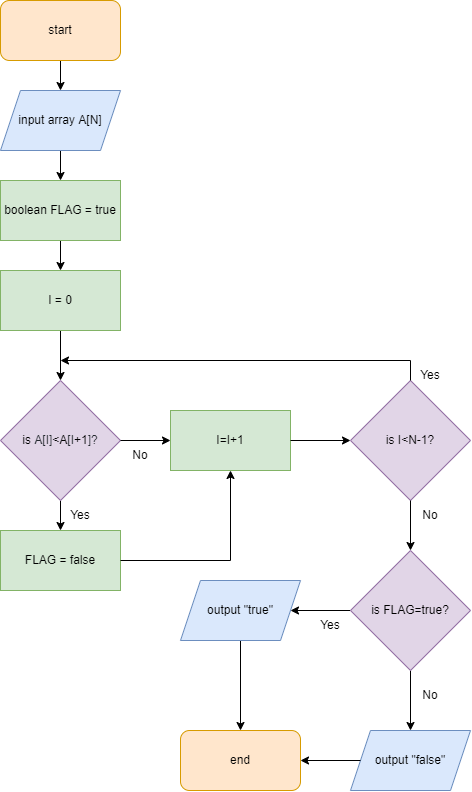

The diagram above was exported from draw.io. Its source (the exported page's mxGraphModel, read from the mxfile embedded in the PNG):
<mxGraphModel dx="1738" dy="1056" grid="1" gridSize="10" guides="1" tooltips="1" connect="1" arrows="1" fold="1" page="1" pageScale="1" pageWidth="827" pageHeight="1169" math="0" shadow="0">
  <root>
    <mxCell id="0" />
    <mxCell id="1" parent="0" />
    <mxCell id="e0Geo9SrzXazyqJEY7jM-3" value="" style="edgeStyle=orthogonalEdgeStyle;rounded=0;orthogonalLoop=1;jettySize=auto;html=1;" edge="1" parent="1" source="e0Geo9SrzXazyqJEY7jM-1" target="e0Geo9SrzXazyqJEY7jM-2">
      <mxGeometry relative="1" as="geometry" />
    </mxCell>
    <mxCell id="e0Geo9SrzXazyqJEY7jM-1" value="start" style="rounded=1;whiteSpace=wrap;html=1;fillColor=#ffe6cc;strokeColor=#d79b00;" vertex="1" parent="1">
      <mxGeometry x="340" y="220" width="120" height="60" as="geometry" />
    </mxCell>
    <mxCell id="e0Geo9SrzXazyqJEY7jM-5" value="" style="edgeStyle=orthogonalEdgeStyle;rounded=0;orthogonalLoop=1;jettySize=auto;html=1;" edge="1" parent="1" source="e0Geo9SrzXazyqJEY7jM-2" target="e0Geo9SrzXazyqJEY7jM-4">
      <mxGeometry relative="1" as="geometry" />
    </mxCell>
    <mxCell id="e0Geo9SrzXazyqJEY7jM-2" value="input array A[N]" style="shape=parallelogram;perimeter=parallelogramPerimeter;whiteSpace=wrap;html=1;fixedSize=1;fillColor=#dae8fc;strokeColor=#6c8ebf;" vertex="1" parent="1">
      <mxGeometry x="340" y="310" width="120" height="60" as="geometry" />
    </mxCell>
    <mxCell id="e0Geo9SrzXazyqJEY7jM-7" value="" style="edgeStyle=orthogonalEdgeStyle;rounded=0;orthogonalLoop=1;jettySize=auto;html=1;" edge="1" parent="1" source="e0Geo9SrzXazyqJEY7jM-4" target="e0Geo9SrzXazyqJEY7jM-6">
      <mxGeometry relative="1" as="geometry" />
    </mxCell>
    <mxCell id="e0Geo9SrzXazyqJEY7jM-4" value="boolean FLAG = true" style="whiteSpace=wrap;html=1;fillColor=#d5e8d4;strokeColor=#82b366;" vertex="1" parent="1">
      <mxGeometry x="340" y="400" width="120" height="60" as="geometry" />
    </mxCell>
    <mxCell id="e0Geo9SrzXazyqJEY7jM-11" value="" style="edgeStyle=orthogonalEdgeStyle;rounded=0;orthogonalLoop=1;jettySize=auto;html=1;" edge="1" parent="1" source="e0Geo9SrzXazyqJEY7jM-6" target="e0Geo9SrzXazyqJEY7jM-10">
      <mxGeometry relative="1" as="geometry" />
    </mxCell>
    <mxCell id="e0Geo9SrzXazyqJEY7jM-6" value="I = 0" style="whiteSpace=wrap;html=1;fillColor=#d5e8d4;strokeColor=#82b366;" vertex="1" parent="1">
      <mxGeometry x="340" y="490" width="120" height="60" as="geometry" />
    </mxCell>
    <mxCell id="e0Geo9SrzXazyqJEY7jM-13" value="" style="edgeStyle=orthogonalEdgeStyle;rounded=0;orthogonalLoop=1;jettySize=auto;html=1;" edge="1" parent="1" source="e0Geo9SrzXazyqJEY7jM-10" target="e0Geo9SrzXazyqJEY7jM-12">
      <mxGeometry relative="1" as="geometry" />
    </mxCell>
    <mxCell id="e0Geo9SrzXazyqJEY7jM-10" value="is&amp;nbsp;&lt;span style=&quot;color: rgb(36 , 41 , 47) ; font-family: , , &amp;#34;sf mono&amp;#34; , &amp;#34;menlo&amp;#34; , &amp;#34;consolas&amp;#34; , &amp;#34;liberation mono&amp;#34; , monospace&quot;&gt;A[I]&lt;/span&gt;&lt;span class=&quot;pl-k&quot; style=&quot;box-sizing: border-box ; font-family: , , &amp;#34;sf mono&amp;#34; , &amp;#34;menlo&amp;#34; , &amp;#34;consolas&amp;#34; , &amp;#34;liberation mono&amp;#34; , monospace&quot;&gt;&amp;lt;A&lt;/span&gt;&lt;span style=&quot;color: rgb(36 , 41 , 47) ; font-family: , , &amp;#34;sf mono&amp;#34; , &amp;#34;menlo&amp;#34; , &amp;#34;consolas&amp;#34; , &amp;#34;liberation mono&amp;#34; , monospace&quot;&gt;[I&lt;/span&gt;&lt;span class=&quot;pl-k&quot; style=&quot;box-sizing: border-box ; font-family: , , &amp;#34;sf mono&amp;#34; , &amp;#34;menlo&amp;#34; , &amp;#34;consolas&amp;#34; , &amp;#34;liberation mono&amp;#34; , monospace&quot;&gt;+&lt;/span&gt;&lt;span class=&quot;pl-c1&quot; style=&quot;box-sizing: border-box ; font-family: , , &amp;#34;sf mono&amp;#34; , &amp;#34;menlo&amp;#34; , &amp;#34;consolas&amp;#34; , &amp;#34;liberation mono&amp;#34; , monospace&quot;&gt;1&lt;/span&gt;&lt;span style=&quot;color: rgb(36 , 41 , 47) ; font-family: , , &amp;#34;sf mono&amp;#34; , &amp;#34;menlo&amp;#34; , &amp;#34;consolas&amp;#34; , &amp;#34;liberation mono&amp;#34; , monospace&quot;&gt;]?&lt;/span&gt;" style="rhombus;whiteSpace=wrap;html=1;fillColor=#e1d5e7;strokeColor=#9673a6;" vertex="1" parent="1">
      <mxGeometry x="340" y="600" width="120" height="120" as="geometry" />
    </mxCell>
    <mxCell id="e0Geo9SrzXazyqJEY7jM-12" value="FLAG = false" style="whiteSpace=wrap;html=1;fillColor=#d5e8d4;strokeColor=#82b366;" vertex="1" parent="1">
      <mxGeometry x="340" y="750" width="120" height="60" as="geometry" />
    </mxCell>
    <mxCell id="e0Geo9SrzXazyqJEY7jM-15" value="I=I+1" style="rounded=0;whiteSpace=wrap;html=1;labelBackgroundColor=none;fillColor=#d5e8d4;strokeColor=#82b366;" vertex="1" parent="1">
      <mxGeometry x="510" y="630" width="120" height="60" as="geometry" />
    </mxCell>
    <mxCell id="e0Geo9SrzXazyqJEY7jM-16" value="" style="endArrow=classic;html=1;rounded=0;exitX=1;exitY=0.5;exitDx=0;exitDy=0;entryX=0;entryY=0.5;entryDx=0;entryDy=0;" edge="1" parent="1" source="e0Geo9SrzXazyqJEY7jM-10" target="e0Geo9SrzXazyqJEY7jM-15">
      <mxGeometry width="50" height="50" relative="1" as="geometry">
        <mxPoint x="310" y="620" as="sourcePoint" />
        <mxPoint x="360" y="570" as="targetPoint" />
      </mxGeometry>
    </mxCell>
    <mxCell id="e0Geo9SrzXazyqJEY7jM-17" value="" style="endArrow=classic;html=1;rounded=0;exitX=1;exitY=0.5;exitDx=0;exitDy=0;entryX=0.5;entryY=1;entryDx=0;entryDy=0;" edge="1" parent="1" source="e0Geo9SrzXazyqJEY7jM-12" target="e0Geo9SrzXazyqJEY7jM-15">
      <mxGeometry width="50" height="50" relative="1" as="geometry">
        <mxPoint x="310" y="620" as="sourcePoint" />
        <mxPoint x="360" y="570" as="targetPoint" />
        <Array as="points">
          <mxPoint x="570" y="780" />
        </Array>
      </mxGeometry>
    </mxCell>
    <mxCell id="e0Geo9SrzXazyqJEY7jM-19" value="" style="endArrow=classic;html=1;rounded=0;exitX=1;exitY=0.5;exitDx=0;exitDy=0;" edge="1" parent="1" source="e0Geo9SrzXazyqJEY7jM-15" target="e0Geo9SrzXazyqJEY7jM-20">
      <mxGeometry width="50" height="50" relative="1" as="geometry">
        <mxPoint x="450" y="680" as="sourcePoint" />
        <mxPoint x="680" y="660" as="targetPoint" />
      </mxGeometry>
    </mxCell>
    <mxCell id="e0Geo9SrzXazyqJEY7jM-20" value="is I&amp;lt;N-1?" style="rhombus;whiteSpace=wrap;html=1;labelBackgroundColor=none;fillColor=#e1d5e7;strokeColor=#9673a6;" vertex="1" parent="1">
      <mxGeometry x="690" y="600" width="120" height="120" as="geometry" />
    </mxCell>
    <mxCell id="e0Geo9SrzXazyqJEY7jM-21" value="" style="endArrow=classic;html=1;rounded=0;exitX=0.5;exitY=0;exitDx=0;exitDy=0;" edge="1" parent="1" source="e0Geo9SrzXazyqJEY7jM-20">
      <mxGeometry width="50" height="50" relative="1" as="geometry">
        <mxPoint x="570" y="680" as="sourcePoint" />
        <mxPoint x="400" y="580" as="targetPoint" />
        <Array as="points">
          <mxPoint x="750" y="580" />
        </Array>
      </mxGeometry>
    </mxCell>
    <mxCell id="e0Geo9SrzXazyqJEY7jM-22" value="" style="endArrow=classic;html=1;rounded=0;exitX=0.5;exitY=1;exitDx=0;exitDy=0;entryX=0.5;entryY=0;entryDx=0;entryDy=0;" edge="1" parent="1" source="e0Geo9SrzXazyqJEY7jM-20" target="e0Geo9SrzXazyqJEY7jM-26">
      <mxGeometry width="50" height="50" relative="1" as="geometry">
        <mxPoint x="570" y="680" as="sourcePoint" />
        <mxPoint x="750" y="760" as="targetPoint" />
      </mxGeometry>
    </mxCell>
    <mxCell id="e0Geo9SrzXazyqJEY7jM-29" value="" style="edgeStyle=orthogonalEdgeStyle;rounded=0;orthogonalLoop=1;jettySize=auto;html=1;" edge="1" parent="1" source="e0Geo9SrzXazyqJEY7jM-26" target="e0Geo9SrzXazyqJEY7jM-28">
      <mxGeometry relative="1" as="geometry" />
    </mxCell>
    <mxCell id="e0Geo9SrzXazyqJEY7jM-31" value="" style="edgeStyle=orthogonalEdgeStyle;rounded=0;orthogonalLoop=1;jettySize=auto;html=1;" edge="1" parent="1" source="e0Geo9SrzXazyqJEY7jM-26" target="e0Geo9SrzXazyqJEY7jM-30">
      <mxGeometry relative="1" as="geometry" />
    </mxCell>
    <mxCell id="e0Geo9SrzXazyqJEY7jM-26" value="is FLAG=true?" style="rhombus;whiteSpace=wrap;html=1;labelBackgroundColor=none;fillColor=#e1d5e7;strokeColor=#9673a6;" vertex="1" parent="1">
      <mxGeometry x="690" y="770" width="120" height="120" as="geometry" />
    </mxCell>
    <mxCell id="e0Geo9SrzXazyqJEY7jM-33" value="" style="edgeStyle=orthogonalEdgeStyle;rounded=0;orthogonalLoop=1;jettySize=auto;html=1;" edge="1" parent="1" source="e0Geo9SrzXazyqJEY7jM-28" target="e0Geo9SrzXazyqJEY7jM-32">
      <mxGeometry relative="1" as="geometry" />
    </mxCell>
    <mxCell id="e0Geo9SrzXazyqJEY7jM-28" value="output &quot;true&quot;" style="shape=parallelogram;perimeter=parallelogramPerimeter;whiteSpace=wrap;html=1;fixedSize=1;fillColor=#dae8fc;strokeColor=#6c8ebf;labelBackgroundColor=none;" vertex="1" parent="1">
      <mxGeometry x="520" y="800" width="120" height="60" as="geometry" />
    </mxCell>
    <mxCell id="e0Geo9SrzXazyqJEY7jM-30" value="output &quot;false&quot;" style="shape=parallelogram;perimeter=parallelogramPerimeter;whiteSpace=wrap;html=1;fixedSize=1;fillColor=#dae8fc;strokeColor=#6c8ebf;labelBackgroundColor=none;" vertex="1" parent="1">
      <mxGeometry x="690" y="950" width="120" height="60" as="geometry" />
    </mxCell>
    <mxCell id="e0Geo9SrzXazyqJEY7jM-32" value="end" style="rounded=1;whiteSpace=wrap;html=1;fillColor=#ffe6cc;strokeColor=#d79b00;labelBackgroundColor=none;" vertex="1" parent="1">
      <mxGeometry x="520" y="950" width="120" height="60" as="geometry" />
    </mxCell>
    <mxCell id="e0Geo9SrzXazyqJEY7jM-34" value="" style="endArrow=classic;html=1;rounded=0;entryX=1;entryY=0.5;entryDx=0;entryDy=0;" edge="1" parent="1" source="e0Geo9SrzXazyqJEY7jM-30" target="e0Geo9SrzXazyqJEY7jM-32">
      <mxGeometry width="50" height="50" relative="1" as="geometry">
        <mxPoint x="560" y="1000" as="sourcePoint" />
        <mxPoint x="610" y="950" as="targetPoint" />
      </mxGeometry>
    </mxCell>
    <mxCell id="e0Geo9SrzXazyqJEY7jM-35" value="Yes" style="text;html=1;strokeColor=none;fillColor=none;align=center;verticalAlign=middle;whiteSpace=wrap;rounded=0;labelBackgroundColor=none;" vertex="1" parent="1">
      <mxGeometry x="390" y="720" width="60" height="30" as="geometry" />
    </mxCell>
    <mxCell id="e0Geo9SrzXazyqJEY7jM-36" value="Yes" style="text;html=1;strokeColor=none;fillColor=none;align=center;verticalAlign=middle;whiteSpace=wrap;rounded=0;labelBackgroundColor=none;" vertex="1" parent="1">
      <mxGeometry x="740" y="580" width="60" height="30" as="geometry" />
    </mxCell>
    <mxCell id="e0Geo9SrzXazyqJEY7jM-37" value="Yes" style="text;html=1;strokeColor=none;fillColor=none;align=center;verticalAlign=middle;whiteSpace=wrap;rounded=0;labelBackgroundColor=none;" vertex="1" parent="1">
      <mxGeometry x="640" y="830" width="60" height="30" as="geometry" />
    </mxCell>
    <mxCell id="e0Geo9SrzXazyqJEY7jM-38" value="No" style="text;html=1;strokeColor=none;fillColor=none;align=center;verticalAlign=middle;whiteSpace=wrap;rounded=0;labelBackgroundColor=none;" vertex="1" parent="1">
      <mxGeometry x="450" y="660" width="60" height="30" as="geometry" />
    </mxCell>
    <mxCell id="e0Geo9SrzXazyqJEY7jM-39" value="No" style="text;html=1;strokeColor=none;fillColor=none;align=center;verticalAlign=middle;whiteSpace=wrap;rounded=0;labelBackgroundColor=none;" vertex="1" parent="1">
      <mxGeometry x="740" y="720" width="60" height="30" as="geometry" />
    </mxCell>
    <mxCell id="e0Geo9SrzXazyqJEY7jM-40" value="No" style="text;html=1;strokeColor=none;fillColor=none;align=center;verticalAlign=middle;whiteSpace=wrap;rounded=0;labelBackgroundColor=none;" vertex="1" parent="1">
      <mxGeometry x="740" y="900" width="60" height="30" as="geometry" />
    </mxCell>
  </root>
</mxGraphModel>